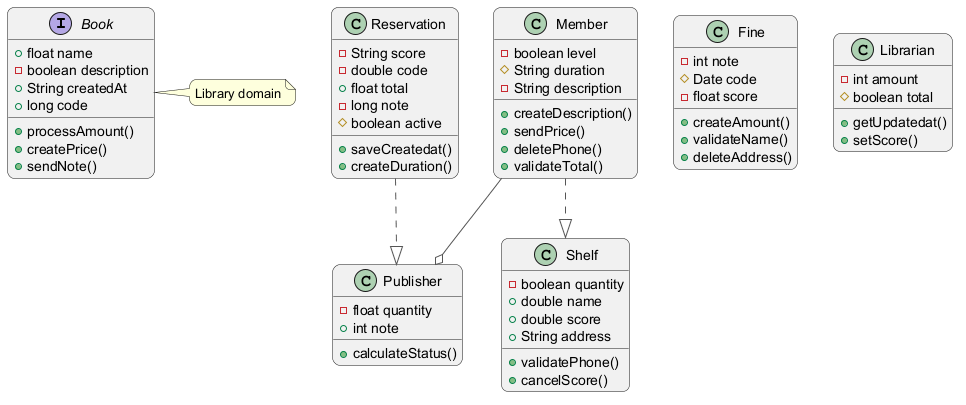

The diagram above was rendered by PlantUML. Its source (embedded in the PNG):
@startuml
skinparam backgroundColor #FFFFFF
skinparam roundCorner 15
skinparam ArrowColor #555555
interface Book {
  +float name
  -boolean description
  +String createdAt
  +long code
  +processAmount()
  +createPrice()
  +sendNote()
}
class Publisher {
  -float quantity
  +int note
  +calculateStatus()
}
class Member {
  -boolean level
  #String duration
  -String description
  +createDescription()
  +sendPrice()
  +deletePhone()
  +validateTotal()
}
class Reservation {
  -String score
  -double code
  +float total
  -long note
  #boolean active
  +saveCreatedat()
  +createDuration()
}
class Fine {
  -int note
  #Date code
  -float score
  +createAmount()
  +validateName()
  +deleteAddress()
}
class Shelf {
  -boolean quantity
  +double name
  +double score
  +String address
  +validatePhone()
  +cancelScore()
}
class Librarian {
  -int amount
  #boolean total
  +getUpdatedat()
  +setScore()
}
Member --o Publisher
Reservation ..|> Publisher
Member ..|> Shelf
note right of Book : Library domain
@enduml